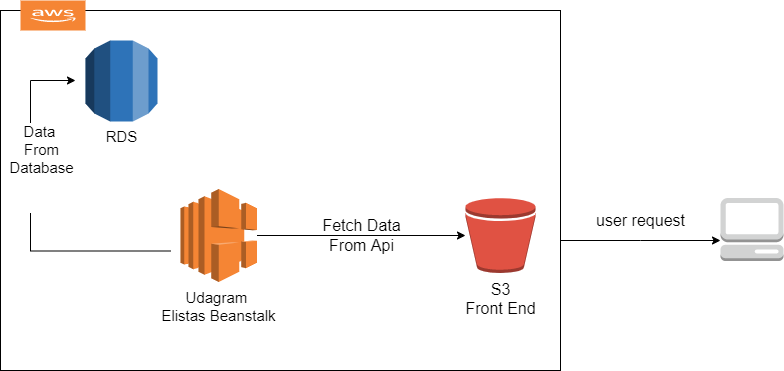

The diagram above was exported from draw.io. Its source (the exported page's mxGraphModel, read from the mxfile embedded in the PNG):
<mxGraphModel dx="1632" dy="1814" grid="1" gridSize="10" guides="1" tooltips="1" connect="1" arrows="1" fold="1" page="1" pageScale="1" pageWidth="850" pageHeight="1100" math="0" shadow="0">
  <root>
    <mxCell id="0" />
    <mxCell id="1" parent="0" />
    <mxCell id="HxGfDnylzFOhUXA5LtlY-1" value="&lt;p style=&quot;line-height: 1.5;&quot;&gt;&lt;font style=&quot;font-size: 16px;&quot;&gt;user request&lt;/font&gt;&lt;/p&gt;" style="edgeStyle=orthogonalEdgeStyle;rounded=0;orthogonalLoop=1;jettySize=auto;html=1;labelBackgroundColor=none;" edge="1" parent="1" source="7Vx6O6mVzpOtHT5_OSl1-7" target="7Vx6O6mVzpOtHT5_OSl1-5">
      <mxGeometry y="20" relative="1" as="geometry">
        <Array as="points">
          <mxPoint x="600" y="210" />
          <mxPoint x="600" y="210" />
        </Array>
        <mxPoint as="offset" />
      </mxGeometry>
    </mxCell>
    <mxCell id="7Vx6O6mVzpOtHT5_OSl1-7" value="" style="rounded=0;whiteSpace=wrap;html=1;" parent="1" vertex="1">
      <mxGeometry x="-40" y="-20" width="560" height="360" as="geometry" />
    </mxCell>
    <mxCell id="7Vx6O6mVzpOtHT5_OSl1-2" value="&lt;font style=&quot;font-size: 15px;&quot;&gt;RDS&lt;/font&gt;" style="outlineConnect=0;dashed=0;verticalLabelPosition=bottom;verticalAlign=top;align=center;html=1;shape=mxgraph.aws3.rds;fillColor=#2E73B8;gradientColor=none;" parent="1" vertex="1">
      <mxGeometry x="45" y="10" width="72" height="81" as="geometry" />
    </mxCell>
    <mxCell id="7Vx6O6mVzpOtHT5_OSl1-4" value="" style="outlineConnect=0;dashed=0;verticalLabelPosition=bottom;verticalAlign=top;align=center;html=1;shape=mxgraph.aws3.cloud_2;fillColor=#F58534;gradientColor=none;" parent="1" vertex="1">
      <mxGeometry x="-20" y="-30" width="65" height="30" as="geometry" />
    </mxCell>
    <mxCell id="7Vx6O6mVzpOtHT5_OSl1-5" value="" style="outlineConnect=0;dashed=0;verticalLabelPosition=bottom;verticalAlign=top;align=center;html=1;shape=mxgraph.aws3.management_console;fillColor=#D2D3D3;gradientColor=none;" parent="1" vertex="1">
      <mxGeometry x="680" y="167.5" width="63" height="63" as="geometry" />
    </mxCell>
    <mxCell id="HxGfDnylzFOhUXA5LtlY-4" style="edgeStyle=orthogonalEdgeStyle;rounded=0;orthogonalLoop=1;jettySize=auto;html=1;fontSize=12;" edge="1" parent="1">
      <mxGeometry relative="1" as="geometry">
        <mxPoint x="130" y="220.5" as="sourcePoint" />
        <mxPoint x="35" y="50" as="targetPoint" />
        <Array as="points">
          <mxPoint x="-10" y="221" />
          <mxPoint x="-10" y="50" />
          <mxPoint x="35" y="50" />
        </Array>
      </mxGeometry>
    </mxCell>
    <mxCell id="HxGfDnylzFOhUXA5LtlY-15" value="Data &lt;br&gt;From&lt;br&gt;Database&lt;br&gt;&lt;br&gt;&lt;br&gt;" style="edgeLabel;html=1;align=center;verticalAlign=middle;resizable=0;points=[];fontSize=15;" vertex="1" connectable="0" parent="HxGfDnylzFOhUXA5LtlY-4">
      <mxGeometry x="0.4402" relative="1" as="geometry">
        <mxPoint x="10" y="32" as="offset" />
      </mxGeometry>
    </mxCell>
    <mxCell id="HxGfDnylzFOhUXA5LtlY-10" value="Fetch Data&lt;br&gt;From Api" style="edgeStyle=orthogonalEdgeStyle;rounded=0;orthogonalLoop=1;jettySize=auto;html=1;labelBackgroundColor=none;fontSize=16;" edge="1" parent="1" source="HxGfDnylzFOhUXA5LtlY-2" target="HxGfDnylzFOhUXA5LtlY-6">
      <mxGeometry relative="1" as="geometry" />
    </mxCell>
    <mxCell id="HxGfDnylzFOhUXA5LtlY-2" value="&lt;font style=&quot;font-size: 15px;&quot;&gt;Udagram&amp;nbsp;&lt;br&gt;Elistas Beanstalk&lt;/font&gt;" style="outlineConnect=0;dashed=0;verticalLabelPosition=bottom;verticalAlign=top;align=center;html=1;shape=mxgraph.aws3.elastic_load_balancing;fillColor=#F58534;gradientColor=none;fontSize=12;" vertex="1" parent="1">
      <mxGeometry x="140" y="158.5" width="76.5" height="93" as="geometry" />
    </mxCell>
    <mxCell id="HxGfDnylzFOhUXA5LtlY-6" value="S3&lt;br&gt;Front End&lt;br&gt;" style="outlineConnect=0;dashed=0;verticalLabelPosition=bottom;verticalAlign=top;align=center;html=1;shape=mxgraph.aws3.bucket;fillColor=#E05243;gradientColor=none;fontSize=16;" vertex="1" parent="1">
      <mxGeometry x="425" y="167.5" width="70" height="75" as="geometry" />
    </mxCell>
  </root>
</mxGraphModel>